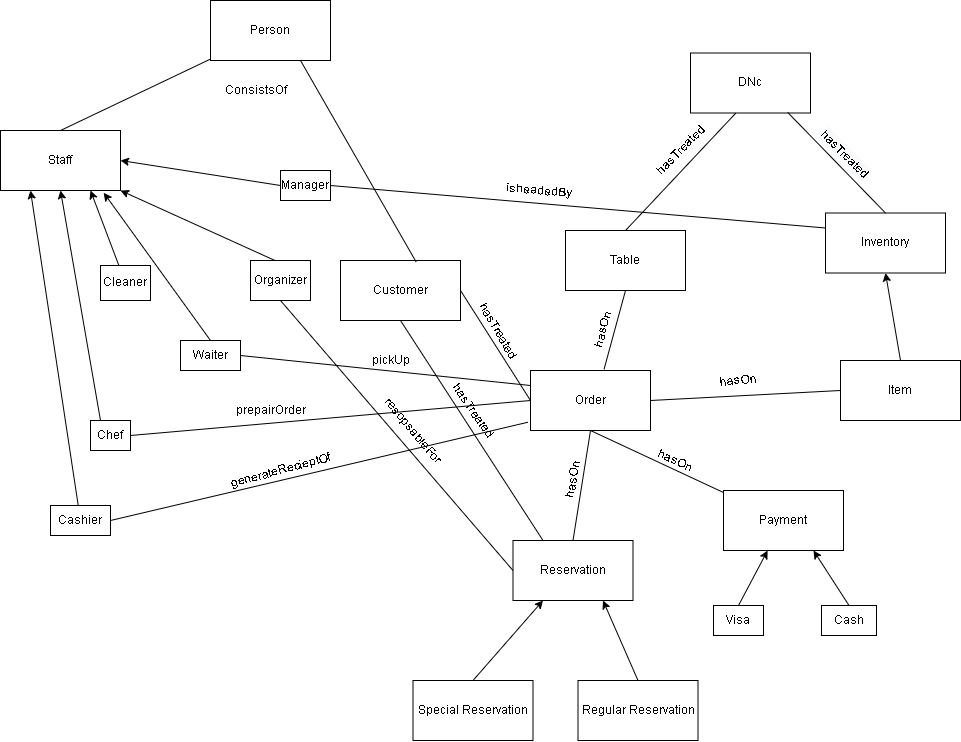

The diagram above was exported from draw.io. Its source (the exported page's mxGraphModel, read from the mxfile embedded in the PNG):
<mxGraphModel dx="2447" dy="1942" grid="1" gridSize="10" guides="1" tooltips="1" connect="1" arrows="1" fold="1" page="1" pageScale="1" pageWidth="850" pageHeight="1100" math="0" shadow="0">
  <root>
    <mxCell id="0" />
    <mxCell id="1" parent="0" />
    <mxCell id="8_ZBnLJgLOB7rl01lM53-1" value="Person" style="rounded=0;whiteSpace=wrap;html=1;" vertex="1" parent="1">
      <mxGeometry x="10" y="-190" width="120" height="60" as="geometry" />
    </mxCell>
    <mxCell id="8_ZBnLJgLOB7rl01lM53-2" value="Customer" style="rounded=0;whiteSpace=wrap;html=1;" vertex="1" parent="1">
      <mxGeometry x="140" y="70" width="120" height="60" as="geometry" />
    </mxCell>
    <mxCell id="8_ZBnLJgLOB7rl01lM53-3" value="Staff" style="rounded=0;whiteSpace=wrap;html=1;" vertex="1" parent="1">
      <mxGeometry x="-200" y="-60" width="120" height="60" as="geometry" />
    </mxCell>
    <mxCell id="8_ZBnLJgLOB7rl01lM53-6" value="Order" style="rounded=0;whiteSpace=wrap;html=1;" vertex="1" parent="1">
      <mxGeometry x="330" y="180" width="120" height="60" as="geometry" />
    </mxCell>
    <mxCell id="8_ZBnLJgLOB7rl01lM53-7" value="Item" style="rounded=0;whiteSpace=wrap;html=1;" vertex="1" parent="1">
      <mxGeometry x="640" y="170" width="120" height="60" as="geometry" />
    </mxCell>
    <mxCell id="8_ZBnLJgLOB7rl01lM53-8" value="Inventory" style="rounded=0;whiteSpace=wrap;html=1;" vertex="1" parent="1">
      <mxGeometry x="625" y="22.5" width="120" height="60" as="geometry" />
    </mxCell>
    <mxCell id="8_ZBnLJgLOB7rl01lM53-9" value="ConsistsOf" style="text;html=1;align=center;verticalAlign=middle;resizable=0;points=[];autosize=1;strokeColor=none;fillColor=none;" vertex="1" parent="1">
      <mxGeometry x="20" y="-110" width="70" height="20" as="geometry" />
    </mxCell>
    <mxCell id="8_ZBnLJgLOB7rl01lM53-11" value="" style="endArrow=none;html=1;rounded=0;exitX=0.5;exitY=0;exitDx=0;exitDy=0;" edge="1" parent="1" source="8_ZBnLJgLOB7rl01lM53-3" target="8_ZBnLJgLOB7rl01lM53-1">
      <mxGeometry width="50" height="50" relative="1" as="geometry">
        <mxPoint x="-45" y="-135" as="sourcePoint" />
        <mxPoint x="5" y="-185" as="targetPoint" />
      </mxGeometry>
    </mxCell>
    <mxCell id="8_ZBnLJgLOB7rl01lM53-12" value="" style="endArrow=none;html=1;rounded=0;entryX=0.75;entryY=1;entryDx=0;entryDy=0;exitX=0.63;exitY=0.023;exitDx=0;exitDy=0;exitPerimeter=0;" edge="1" parent="1" source="8_ZBnLJgLOB7rl01lM53-2" target="8_ZBnLJgLOB7rl01lM53-1">
      <mxGeometry width="50" height="50" relative="1" as="geometry">
        <mxPoint x="165" y="-145" as="sourcePoint" />
        <mxPoint x="215" y="-195" as="targetPoint" />
      </mxGeometry>
    </mxCell>
    <mxCell id="8_ZBnLJgLOB7rl01lM53-15" value="Manager" style="rounded=0;whiteSpace=wrap;html=1;" vertex="1" parent="1">
      <mxGeometry x="80" y="-20" width="50" height="30" as="geometry" />
    </mxCell>
    <mxCell id="8_ZBnLJgLOB7rl01lM53-16" value="" style="endArrow=classic;html=1;rounded=0;entryX=1;entryY=0.5;entryDx=0;entryDy=0;exitX=0;exitY=0.5;exitDx=0;exitDy=0;" edge="1" parent="1" source="8_ZBnLJgLOB7rl01lM53-15" target="8_ZBnLJgLOB7rl01lM53-3">
      <mxGeometry width="50" height="50" relative="1" as="geometry">
        <mxPoint x="-190" y="85" as="sourcePoint" />
        <mxPoint x="-140" y="35" as="targetPoint" />
      </mxGeometry>
    </mxCell>
    <mxCell id="8_ZBnLJgLOB7rl01lM53-17" value="Cashier" style="rounded=0;whiteSpace=wrap;html=1;" vertex="1" parent="1">
      <mxGeometry x="-150" y="315" width="60" height="30" as="geometry" />
    </mxCell>
    <mxCell id="8_ZBnLJgLOB7rl01lM53-18" value="Cleaner" style="rounded=0;whiteSpace=wrap;html=1;" vertex="1" parent="1">
      <mxGeometry x="-100" y="75" width="50" height="35" as="geometry" />
    </mxCell>
    <mxCell id="8_ZBnLJgLOB7rl01lM53-19" value="Waiter" style="rounded=0;whiteSpace=wrap;html=1;" vertex="1" parent="1">
      <mxGeometry x="-20" y="150" width="60" height="30" as="geometry" />
    </mxCell>
    <mxCell id="8_ZBnLJgLOB7rl01lM53-20" value="Chef" style="rounded=0;whiteSpace=wrap;html=1;" vertex="1" parent="1">
      <mxGeometry x="-110" y="230" width="40" height="30" as="geometry" />
    </mxCell>
    <mxCell id="8_ZBnLJgLOB7rl01lM53-21" value="Organizer" style="rounded=0;whiteSpace=wrap;html=1;" vertex="1" parent="1">
      <mxGeometry x="50" y="70" width="60" height="40" as="geometry" />
    </mxCell>
    <mxCell id="8_ZBnLJgLOB7rl01lM53-22" value="" style="endArrow=classic;html=1;rounded=0;entryX=1;entryY=1;entryDx=0;entryDy=0;exitX=0.393;exitY=-0.01;exitDx=0;exitDy=0;exitPerimeter=0;" edge="1" parent="1" source="8_ZBnLJgLOB7rl01lM53-21" target="8_ZBnLJgLOB7rl01lM53-3">
      <mxGeometry width="50" height="50" relative="1" as="geometry">
        <mxPoint x="60" y="25" as="sourcePoint" />
        <mxPoint x="110" y="-25" as="targetPoint" />
      </mxGeometry>
    </mxCell>
    <mxCell id="8_ZBnLJgLOB7rl01lM53-23" value="" style="endArrow=classic;html=1;rounded=0;entryX=0.86;entryY=1.037;entryDx=0;entryDy=0;entryPerimeter=0;exitX=0.5;exitY=0;exitDx=0;exitDy=0;" edge="1" parent="1" source="8_ZBnLJgLOB7rl01lM53-19" target="8_ZBnLJgLOB7rl01lM53-3">
      <mxGeometry width="50" height="50" relative="1" as="geometry">
        <mxPoint x="-120" y="205" as="sourcePoint" />
        <mxPoint x="-70" y="155" as="targetPoint" />
      </mxGeometry>
    </mxCell>
    <mxCell id="8_ZBnLJgLOB7rl01lM53-24" value="" style="endArrow=classic;html=1;rounded=0;entryX=0.75;entryY=1;entryDx=0;entryDy=0;" edge="1" parent="1" source="8_ZBnLJgLOB7rl01lM53-18" target="8_ZBnLJgLOB7rl01lM53-3">
      <mxGeometry width="50" height="50" relative="1" as="geometry">
        <mxPoint x="-170" y="215" as="sourcePoint" />
        <mxPoint x="-120" y="165" as="targetPoint" />
      </mxGeometry>
    </mxCell>
    <mxCell id="8_ZBnLJgLOB7rl01lM53-25" value="" style="endArrow=classic;html=1;rounded=0;entryX=0.5;entryY=1;entryDx=0;entryDy=0;exitX=0.25;exitY=0;exitDx=0;exitDy=0;" edge="1" parent="1" source="8_ZBnLJgLOB7rl01lM53-20" target="8_ZBnLJgLOB7rl01lM53-3">
      <mxGeometry width="50" height="50" relative="1" as="geometry">
        <mxPoint x="-260" y="225" as="sourcePoint" />
        <mxPoint x="-210" y="175" as="targetPoint" />
      </mxGeometry>
    </mxCell>
    <mxCell id="8_ZBnLJgLOB7rl01lM53-26" value="" style="endArrow=classic;html=1;rounded=0;entryX=0.25;entryY=1;entryDx=0;entryDy=0;" edge="1" parent="1" source="8_ZBnLJgLOB7rl01lM53-17" target="8_ZBnLJgLOB7rl01lM53-3">
      <mxGeometry width="50" height="50" relative="1" as="geometry">
        <mxPoint x="-240" y="215" as="sourcePoint" />
        <mxPoint x="-190" y="165" as="targetPoint" />
      </mxGeometry>
    </mxCell>
    <mxCell id="8_ZBnLJgLOB7rl01lM53-27" value="DNc" style="rounded=0;whiteSpace=wrap;html=1;" vertex="1" parent="1">
      <mxGeometry x="490" y="-137.5" width="120" height="60" as="geometry" />
    </mxCell>
    <mxCell id="8_ZBnLJgLOB7rl01lM53-28" value="Table" style="rounded=0;whiteSpace=wrap;html=1;" vertex="1" parent="1">
      <mxGeometry x="365" y="40" width="120" height="60" as="geometry" />
    </mxCell>
    <mxCell id="8_ZBnLJgLOB7rl01lM53-30" value="" style="endArrow=none;html=1;rounded=0;entryX=0.377;entryY=1.003;entryDx=0;entryDy=0;entryPerimeter=0;exitX=0.5;exitY=0;exitDx=0;exitDy=0;" edge="1" parent="1" source="8_ZBnLJgLOB7rl01lM53-28" target="8_ZBnLJgLOB7rl01lM53-27">
      <mxGeometry width="50" height="50" relative="1" as="geometry">
        <mxPoint x="430" y="7.5" as="sourcePoint" />
        <mxPoint x="550" y="-57.5" as="targetPoint" />
      </mxGeometry>
    </mxCell>
    <mxCell id="8_ZBnLJgLOB7rl01lM53-31" value="" style="endArrow=none;html=1;rounded=0;entryX=0.81;entryY=0.99;entryDx=0;entryDy=0;entryPerimeter=0;exitX=0.5;exitY=0;exitDx=0;exitDy=0;" edge="1" parent="1" source="8_ZBnLJgLOB7rl01lM53-8" target="8_ZBnLJgLOB7rl01lM53-27">
      <mxGeometry width="50" height="50" relative="1" as="geometry">
        <mxPoint x="660" y="-17.5" as="sourcePoint" />
        <mxPoint x="710" y="-67.5" as="targetPoint" />
      </mxGeometry>
    </mxCell>
    <mxCell id="8_ZBnLJgLOB7rl01lM53-32" value="" style="endArrow=classic;html=1;rounded=0;entryX=0.5;entryY=1;entryDx=0;entryDy=0;exitX=0.5;exitY=0;exitDx=0;exitDy=0;" edge="1" parent="1" source="8_ZBnLJgLOB7rl01lM53-7" target="8_ZBnLJgLOB7rl01lM53-8">
      <mxGeometry width="50" height="50" relative="1" as="geometry">
        <mxPoint x="650" y="162.5" as="sourcePoint" />
        <mxPoint x="700" y="112.5" as="targetPoint" />
      </mxGeometry>
    </mxCell>
    <mxCell id="8_ZBnLJgLOB7rl01lM53-33" value="Payment" style="rounded=0;whiteSpace=wrap;html=1;" vertex="1" parent="1">
      <mxGeometry x="523" y="300" width="120" height="60" as="geometry" />
    </mxCell>
    <mxCell id="8_ZBnLJgLOB7rl01lM53-34" value="Cash" style="rounded=0;whiteSpace=wrap;html=1;" vertex="1" parent="1">
      <mxGeometry x="621" y="415" width="55" height="30" as="geometry" />
    </mxCell>
    <mxCell id="8_ZBnLJgLOB7rl01lM53-35" value="Visa" style="rounded=0;whiteSpace=wrap;html=1;" vertex="1" parent="1">
      <mxGeometry x="513" y="415" width="50" height="30" as="geometry" />
    </mxCell>
    <mxCell id="8_ZBnLJgLOB7rl01lM53-36" value="" style="endArrow=classic;html=1;rounded=0;exitX=0.5;exitY=0;exitDx=0;exitDy=0;" edge="1" parent="1" source="8_ZBnLJgLOB7rl01lM53-35" target="8_ZBnLJgLOB7rl01lM53-33">
      <mxGeometry width="50" height="50" relative="1" as="geometry">
        <mxPoint x="453" y="415" as="sourcePoint" />
        <mxPoint x="503" y="365" as="targetPoint" />
      </mxGeometry>
    </mxCell>
    <mxCell id="8_ZBnLJgLOB7rl01lM53-37" value="" style="endArrow=classic;html=1;rounded=0;entryX=0.75;entryY=1;entryDx=0;entryDy=0;exitX=0.5;exitY=0;exitDx=0;exitDy=0;" edge="1" parent="1" source="8_ZBnLJgLOB7rl01lM53-34" target="8_ZBnLJgLOB7rl01lM53-33">
      <mxGeometry width="50" height="50" relative="1" as="geometry">
        <mxPoint x="723" y="425" as="sourcePoint" />
        <mxPoint x="773" y="375" as="targetPoint" />
      </mxGeometry>
    </mxCell>
    <mxCell id="8_ZBnLJgLOB7rl01lM53-38" value="" style="endArrow=none;html=1;rounded=0;exitX=1;exitY=0.5;exitDx=0;exitDy=0;entryX=0;entryY=0.5;entryDx=0;entryDy=0;" edge="1" parent="1" source="8_ZBnLJgLOB7rl01lM53-6" target="8_ZBnLJgLOB7rl01lM53-7">
      <mxGeometry width="50" height="50" relative="1" as="geometry">
        <mxPoint x="500" y="240" as="sourcePoint" />
        <mxPoint x="550" y="190" as="targetPoint" />
      </mxGeometry>
    </mxCell>
    <mxCell id="8_ZBnLJgLOB7rl01lM53-39" value="hasOn" style="text;html=1;align=center;verticalAlign=middle;resizable=0;points=[];autosize=1;strokeColor=none;fillColor=none;rotation=-5;" vertex="1" parent="1">
      <mxGeometry x="513" y="180" width="50" height="20" as="geometry" />
    </mxCell>
    <mxCell id="8_ZBnLJgLOB7rl01lM53-40" value="" style="endArrow=none;html=1;rounded=0;entryX=0.5;entryY=1;entryDx=0;entryDy=0;exitX=0.613;exitY=-0.021;exitDx=0;exitDy=0;exitPerimeter=0;" edge="1" parent="1" source="8_ZBnLJgLOB7rl01lM53-6" target="8_ZBnLJgLOB7rl01lM53-28">
      <mxGeometry width="50" height="50" relative="1" as="geometry">
        <mxPoint x="390" y="160" as="sourcePoint" />
        <mxPoint x="440" y="110" as="targetPoint" />
      </mxGeometry>
    </mxCell>
    <mxCell id="8_ZBnLJgLOB7rl01lM53-41" value="hasOn" style="text;html=1;align=center;verticalAlign=middle;resizable=0;points=[];autosize=1;strokeColor=none;fillColor=none;rotation=-75;" vertex="1" parent="1">
      <mxGeometry x="377.5" y="130" width="50" height="20" as="geometry" />
    </mxCell>
    <mxCell id="8_ZBnLJgLOB7rl01lM53-42" value="" style="endArrow=none;html=1;rounded=0;entryX=0.5;entryY=1;entryDx=0;entryDy=0;" edge="1" parent="1" source="8_ZBnLJgLOB7rl01lM53-33" target="8_ZBnLJgLOB7rl01lM53-6">
      <mxGeometry width="50" height="50" relative="1" as="geometry">
        <mxPoint x="350" y="330" as="sourcePoint" />
        <mxPoint x="400" y="280" as="targetPoint" />
      </mxGeometry>
    </mxCell>
    <mxCell id="8_ZBnLJgLOB7rl01lM53-43" value="hasOn" style="text;html=1;align=center;verticalAlign=middle;resizable=0;points=[];autosize=1;strokeColor=none;fillColor=none;rotation=25;" vertex="1" parent="1">
      <mxGeometry x="450" y="260" width="50" height="20" as="geometry" />
    </mxCell>
    <mxCell id="8_ZBnLJgLOB7rl01lM53-44" value="" style="endArrow=none;html=1;rounded=0;entryX=0;entryY=0.5;entryDx=0;entryDy=0;exitX=1;exitY=0.5;exitDx=0;exitDy=0;" edge="1" parent="1" source="8_ZBnLJgLOB7rl01lM53-2" target="8_ZBnLJgLOB7rl01lM53-6">
      <mxGeometry width="50" height="50" relative="1" as="geometry">
        <mxPoint x="160" y="210" as="sourcePoint" />
        <mxPoint x="210" y="160" as="targetPoint" />
      </mxGeometry>
    </mxCell>
    <mxCell id="8_ZBnLJgLOB7rl01lM53-45" value="hasTreated" style="text;html=1;align=center;verticalAlign=middle;resizable=0;points=[];autosize=1;strokeColor=none;fillColor=none;rotation=60;" vertex="1" parent="1">
      <mxGeometry x="262.5" y="130" width="70" height="20" as="geometry" />
    </mxCell>
    <mxCell id="8_ZBnLJgLOB7rl01lM53-46" value="Reservation" style="rounded=0;whiteSpace=wrap;html=1;" vertex="1" parent="1">
      <mxGeometry x="312.5" y="350" width="120" height="60" as="geometry" />
    </mxCell>
    <mxCell id="8_ZBnLJgLOB7rl01lM53-47" value="Regular Reservation" style="rounded=0;whiteSpace=wrap;html=1;" vertex="1" parent="1">
      <mxGeometry x="377.5" y="490" width="120" height="60" as="geometry" />
    </mxCell>
    <mxCell id="8_ZBnLJgLOB7rl01lM53-48" value="Special Reservation" style="rounded=0;whiteSpace=wrap;html=1;" vertex="1" parent="1">
      <mxGeometry x="212.5" y="490" width="120" height="60" as="geometry" />
    </mxCell>
    <mxCell id="8_ZBnLJgLOB7rl01lM53-49" value="" style="endArrow=classic;html=1;rounded=0;entryX=0.75;entryY=1;entryDx=0;entryDy=0;exitX=0.5;exitY=0;exitDx=0;exitDy=0;" edge="1" parent="1" source="8_ZBnLJgLOB7rl01lM53-47" target="8_ZBnLJgLOB7rl01lM53-46">
      <mxGeometry width="50" height="50" relative="1" as="geometry">
        <mxPoint x="157.5" y="510" as="sourcePoint" />
        <mxPoint x="207.5" y="460" as="targetPoint" />
      </mxGeometry>
    </mxCell>
    <mxCell id="8_ZBnLJgLOB7rl01lM53-50" value="" style="endArrow=classic;html=1;rounded=0;entryX=0.25;entryY=1;entryDx=0;entryDy=0;exitX=0.5;exitY=0;exitDx=0;exitDy=0;" edge="1" parent="1" source="8_ZBnLJgLOB7rl01lM53-48" target="8_ZBnLJgLOB7rl01lM53-46">
      <mxGeometry width="50" height="50" relative="1" as="geometry">
        <mxPoint x="37.5" y="560" as="sourcePoint" />
        <mxPoint x="87.5" y="510" as="targetPoint" />
      </mxGeometry>
    </mxCell>
    <mxCell id="8_ZBnLJgLOB7rl01lM53-51" value="" style="endArrow=none;html=1;rounded=0;entryX=0.5;entryY=1;entryDx=0;entryDy=0;exitX=0.5;exitY=0;exitDx=0;exitDy=0;" edge="1" parent="1" source="8_ZBnLJgLOB7rl01lM53-46" target="8_ZBnLJgLOB7rl01lM53-6">
      <mxGeometry width="50" height="50" relative="1" as="geometry">
        <mxPoint x="320" y="380" as="sourcePoint" />
        <mxPoint x="370" y="330" as="targetPoint" />
      </mxGeometry>
    </mxCell>
    <mxCell id="8_ZBnLJgLOB7rl01lM53-52" value="hasOn" style="text;html=1;align=center;verticalAlign=middle;resizable=0;points=[];autosize=1;strokeColor=none;fillColor=none;rotation=-80;" vertex="1" parent="1">
      <mxGeometry x="347.5" y="280" width="50" height="20" as="geometry" />
    </mxCell>
    <mxCell id="8_ZBnLJgLOB7rl01lM53-53" value="" style="endArrow=none;html=1;rounded=0;entryX=0.5;entryY=1;entryDx=0;entryDy=0;exitX=0.25;exitY=0;exitDx=0;exitDy=0;" edge="1" parent="1" source="8_ZBnLJgLOB7rl01lM53-46" target="8_ZBnLJgLOB7rl01lM53-2">
      <mxGeometry width="50" height="50" relative="1" as="geometry">
        <mxPoint x="200" y="330" as="sourcePoint" />
        <mxPoint x="250" y="280" as="targetPoint" />
      </mxGeometry>
    </mxCell>
    <mxCell id="8_ZBnLJgLOB7rl01lM53-54" value="hasTreated" style="text;html=1;align=center;verticalAlign=middle;resizable=0;points=[];autosize=1;strokeColor=none;fillColor=none;rotation=55;" vertex="1" parent="1">
      <mxGeometry x="237.5" y="210" width="70" height="20" as="geometry" />
    </mxCell>
    <mxCell id="8_ZBnLJgLOB7rl01lM53-56" value="" style="endArrow=none;html=1;rounded=0;entryX=0.5;entryY=1;entryDx=0;entryDy=0;exitX=0;exitY=0.5;exitDx=0;exitDy=0;" edge="1" parent="1" source="8_ZBnLJgLOB7rl01lM53-46" target="8_ZBnLJgLOB7rl01lM53-21">
      <mxGeometry width="50" height="50" relative="1" as="geometry">
        <mxPoint x="150" y="300" as="sourcePoint" />
        <mxPoint x="200" y="250" as="targetPoint" />
      </mxGeometry>
    </mxCell>
    <mxCell id="8_ZBnLJgLOB7rl01lM53-57" value="resopsableFor" style="text;html=1;align=center;verticalAlign=middle;resizable=0;points=[];autosize=1;strokeColor=none;fillColor=none;rotation=50;" vertex="1" parent="1">
      <mxGeometry x="167.5" y="230" width="90" height="20" as="geometry" />
    </mxCell>
    <mxCell id="8_ZBnLJgLOB7rl01lM53-58" value="" style="endArrow=none;html=1;rounded=0;exitX=1;exitY=0.5;exitDx=0;exitDy=0;entryX=0;entryY=0.25;entryDx=0;entryDy=0;" edge="1" parent="1" source="8_ZBnLJgLOB7rl01lM53-15" target="8_ZBnLJgLOB7rl01lM53-8">
      <mxGeometry width="50" height="50" relative="1" as="geometry">
        <mxPoint x="300" y="-40" as="sourcePoint" />
        <mxPoint x="350" y="-90" as="targetPoint" />
      </mxGeometry>
    </mxCell>
    <mxCell id="8_ZBnLJgLOB7rl01lM53-59" value="isheadedBy" style="text;html=1;align=center;verticalAlign=middle;resizable=0;points=[];autosize=1;strokeColor=none;fillColor=none;rotation=5;" vertex="1" parent="1">
      <mxGeometry x="297.5" y="-10" width="80" height="20" as="geometry" />
    </mxCell>
    <mxCell id="8_ZBnLJgLOB7rl01lM53-60" value="hasTreated" style="text;html=1;align=center;verticalAlign=middle;resizable=0;points=[];autosize=1;strokeColor=none;fillColor=none;rotation=-45;" vertex="1" parent="1">
      <mxGeometry x="445" y="-50" width="70" height="20" as="geometry" />
    </mxCell>
    <mxCell id="8_ZBnLJgLOB7rl01lM53-61" value="&lt;span style=&quot;color: rgb(0, 0, 0); font-family: helvetica; font-size: 12px; font-style: normal; font-weight: 400; letter-spacing: normal; text-align: center; text-indent: 0px; text-transform: none; word-spacing: 0px; background-color: rgb(248, 249, 250); display: inline; float: none;&quot;&gt;hasTreated&lt;/span&gt;" style="text;whiteSpace=wrap;html=1;rotation=45;" vertex="1" parent="1">
      <mxGeometry x="608.5" y="-45" width="80" height="30" as="geometry" />
    </mxCell>
    <mxCell id="8_ZBnLJgLOB7rl01lM53-62" value="" style="endArrow=none;html=1;rounded=0;entryX=1;entryY=0.5;entryDx=0;entryDy=0;exitX=0;exitY=0.25;exitDx=0;exitDy=0;" edge="1" parent="1" source="8_ZBnLJgLOB7rl01lM53-6" target="8_ZBnLJgLOB7rl01lM53-19">
      <mxGeometry width="50" height="50" relative="1" as="geometry">
        <mxPoint x="-60" y="290" as="sourcePoint" />
        <mxPoint x="-10" y="240" as="targetPoint" />
      </mxGeometry>
    </mxCell>
    <mxCell id="8_ZBnLJgLOB7rl01lM53-63" value="pickUp" style="text;html=1;align=center;verticalAlign=middle;resizable=0;points=[];autosize=1;strokeColor=none;fillColor=none;" vertex="1" parent="1">
      <mxGeometry x="165" y="160" width="50" height="20" as="geometry" />
    </mxCell>
    <mxCell id="8_ZBnLJgLOB7rl01lM53-64" value="" style="endArrow=none;html=1;rounded=0;entryX=0;entryY=0.5;entryDx=0;entryDy=0;exitX=1;exitY=0.5;exitDx=0;exitDy=0;" edge="1" parent="1" source="8_ZBnLJgLOB7rl01lM53-20" target="8_ZBnLJgLOB7rl01lM53-6">
      <mxGeometry width="50" height="50" relative="1" as="geometry">
        <mxPoint x="40" y="290" as="sourcePoint" />
        <mxPoint x="90" y="240" as="targetPoint" />
      </mxGeometry>
    </mxCell>
    <mxCell id="8_ZBnLJgLOB7rl01lM53-65" value="prepairOrder" style="text;html=1;align=center;verticalAlign=middle;resizable=0;points=[];autosize=1;strokeColor=none;fillColor=none;" vertex="1" parent="1">
      <mxGeometry x="30" y="210" width="80" height="20" as="geometry" />
    </mxCell>
    <mxCell id="8_ZBnLJgLOB7rl01lM53-66" value="" style="endArrow=none;html=1;rounded=0;entryX=-0.021;entryY=0.862;entryDx=0;entryDy=0;entryPerimeter=0;exitX=1;exitY=0.5;exitDx=0;exitDy=0;" edge="1" parent="1" source="8_ZBnLJgLOB7rl01lM53-17" target="8_ZBnLJgLOB7rl01lM53-6">
      <mxGeometry width="50" height="50" relative="1" as="geometry">
        <mxPoint x="20" y="350" as="sourcePoint" />
        <mxPoint x="70" y="300" as="targetPoint" />
      </mxGeometry>
    </mxCell>
    <mxCell id="8_ZBnLJgLOB7rl01lM53-67" value="generateRecieptOf" style="text;html=1;align=center;verticalAlign=middle;resizable=0;points=[];autosize=1;strokeColor=none;fillColor=none;rotation=-15;" vertex="1" parent="1">
      <mxGeometry x="25" y="270" width="110" height="20" as="geometry" />
    </mxCell>
  </root>
</mxGraphModel>